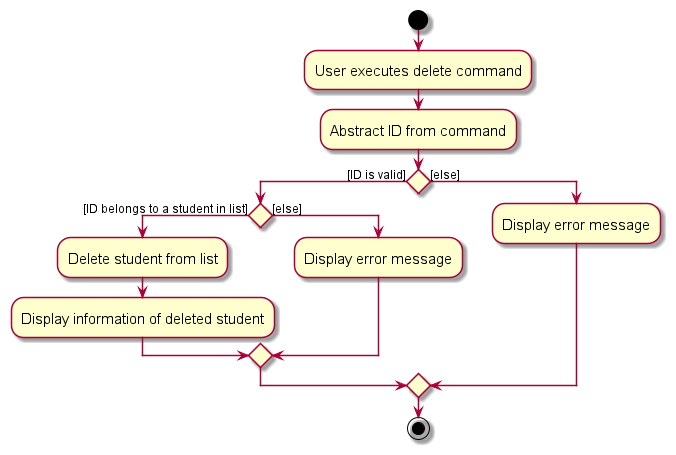

The diagram above was rendered by PlantUML. Its source (embedded in the PNG):
@startuml
skin rose
skinparam ActivityFontSize 15
skinparam ArrowFontSize 12
start
:User executes delete command;

'Since the beta syntax does not support placing the condition outside the
'diamond we place it as the true branch instead.

:Abstract ID from command;
if () then ([ID is valid])
    if () then ([ID belongs to a student in list])
        :Delete student from list;
        :Display information of deleted student;
    else ([else])
        :Display error message;
    endif
else ([else])
    :Display error message;
endif
stop
@enduml